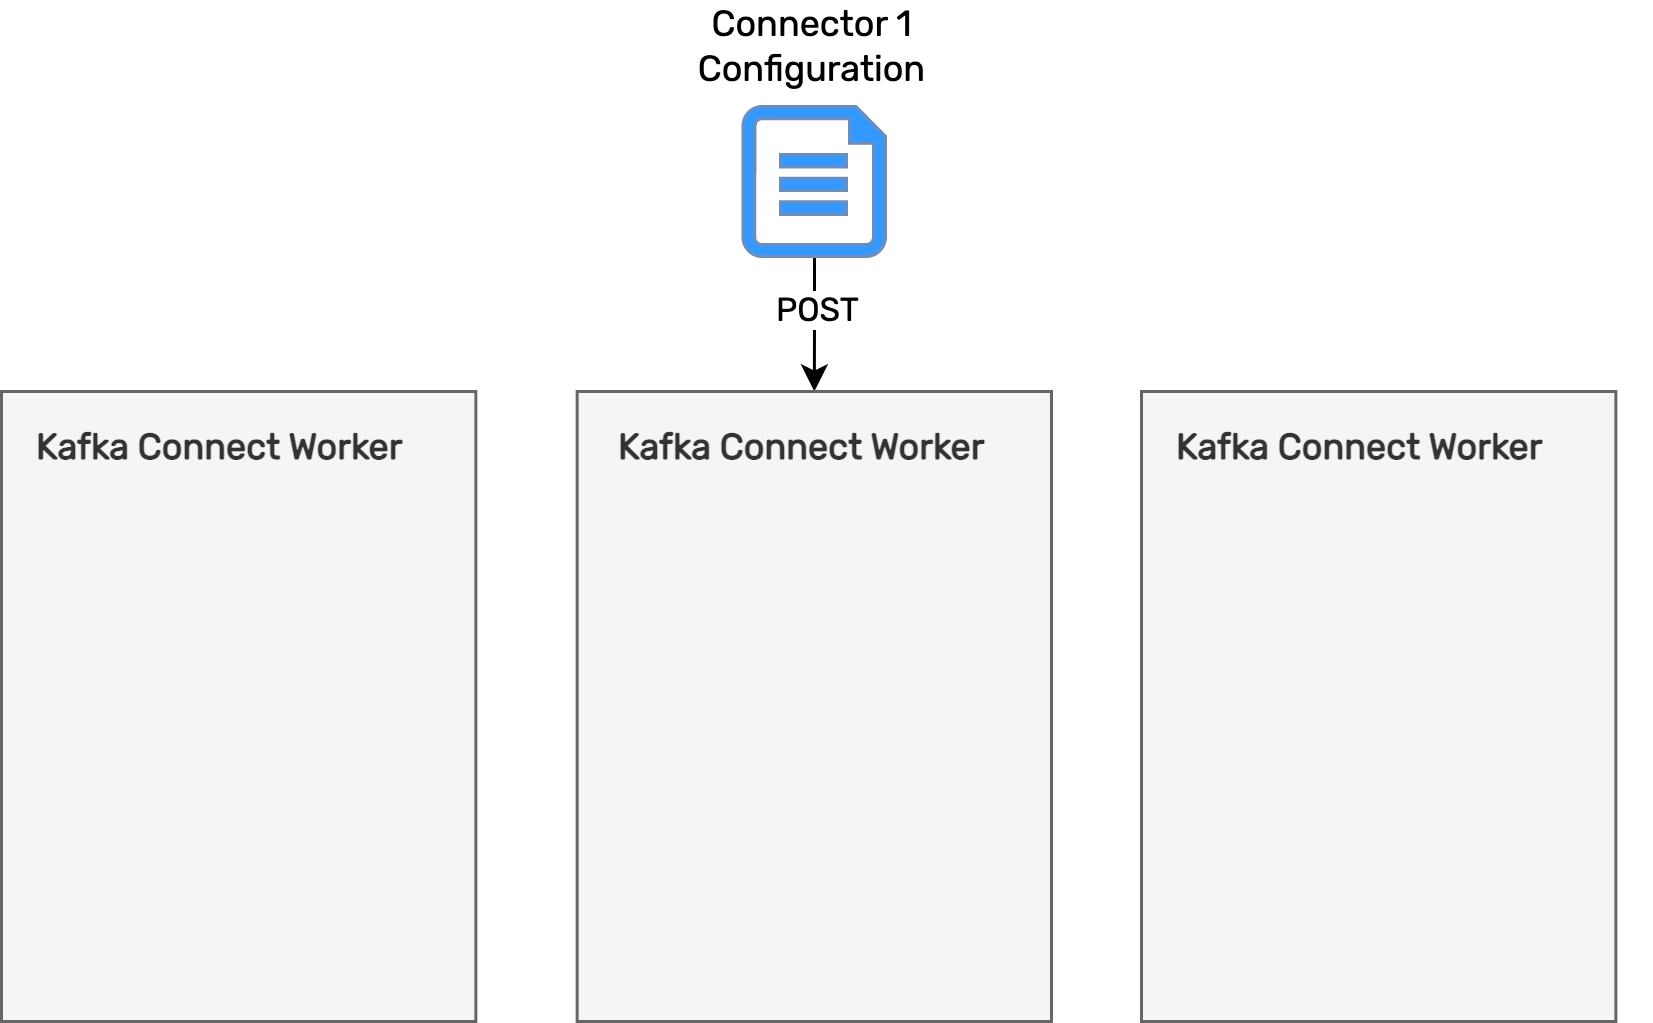

The diagram above was exported from draw.io. Its source (the exported page's mxGraphModel, read from the mxfile embedded in the PNG):
<mxGraphModel dx="954" dy="566" grid="1" gridSize="10" guides="1" tooltips="1" connect="1" arrows="1" fold="1" page="1" pageScale="1" pageWidth="827" pageHeight="1169" math="0" shadow="0">
  <root>
    <mxCell id="0" />
    <mxCell id="1" parent="0" />
    <mxCell id="2" style="edgeStyle=orthogonalEdgeStyle;rounded=0;orthogonalLoop=1;jettySize=auto;html=1;entryX=0.5;entryY=0;entryDx=0;entryDy=0;fontFamily=Rubik;fontSource=https%3A%2F%2Ffonts.googleapis.com%2Fcss%3Ffamily%3DRubik;" edge="1" source="4" target="5" parent="1">
      <mxGeometry relative="1" as="geometry" />
    </mxCell>
    <mxCell id="3" value="POST" style="edgeLabel;html=1;align=center;verticalAlign=middle;resizable=0;points=[];fontFamily=Rubik;fontSource=https%3A%2F%2Ffonts.googleapis.com%2Fcss%3Ffamily%3DRubik;" connectable="0" vertex="1" parent="2">
      <mxGeometry x="-0.2498" relative="1" as="geometry">
        <mxPoint as="offset" />
      </mxGeometry>
    </mxCell>
    <mxCell id="4" value="" style="verticalLabelPosition=bottom;html=1;verticalAlign=top;align=center;strokeColor=#6c8ebf;fillColor=#3399FF;shape=mxgraph.azure.cloud_services_configuration_file;pointerEvents=1;fontFamily=Rubik;fontSource=https%3A%2F%2Ffonts.googleapis.com%2Fcss%3Ffamily%3DRubik;" vertex="1" parent="1">
      <mxGeometry x="297.19" y="585" width="47.5" height="50" as="geometry" />
    </mxCell>
    <mxCell id="5" value="&lt;p style=&quot;line-height: 110%;&quot;&gt;&lt;br&gt;&lt;/p&gt;" style="rounded=0;whiteSpace=wrap;html=1;fillColor=#f5f5f5;fontColor=#333333;strokeColor=#666666;align=center;fontFamily=Rubik;fontSource=https%3A%2F%2Ffonts.googleapis.com%2Fcss%3Ffamily%3DRubik;" vertex="1" parent="1">
      <mxGeometry x="241.88" y="680" width="158.12" height="210" as="geometry" />
    </mxCell>
    <mxCell id="6" value="&lt;p style=&quot;line-height: 110%;&quot;&gt;&lt;br&gt;&lt;/p&gt;" style="rounded=0;whiteSpace=wrap;html=1;fillColor=#f5f5f5;fontColor=#333333;strokeColor=#666666;align=center;fontFamily=Rubik;fontSource=https%3A%2F%2Ffonts.googleapis.com%2Fcss%3Ffamily%3DRubik;" vertex="1" parent="1">
      <mxGeometry x="50" y="680" width="158.12" height="210" as="geometry" />
    </mxCell>
    <mxCell id="7" value="&lt;p style=&quot;line-height: 110%;&quot;&gt;&lt;br&gt;&lt;/p&gt;" style="rounded=0;whiteSpace=wrap;html=1;fillColor=#f5f5f5;fontColor=#333333;strokeColor=#666666;align=center;fontFamily=Rubik;fontSource=https%3A%2F%2Ffonts.googleapis.com%2Fcss%3Ffamily%3DRubik;" vertex="1" parent="1">
      <mxGeometry x="430" y="680" width="158.12" height="210" as="geometry" />
    </mxCell>
    <mxCell id="8" value="&lt;meta charset=&quot;utf-8&quot;&gt;&lt;b style=&quot;border-color: var(--border-color); color: rgb(51, 51, 51); font-style: normal; font-variant-ligatures: normal; font-variant-caps: normal; letter-spacing: normal; orphans: 2; text-align: center; text-indent: 0px; text-transform: none; widows: 2; word-spacing: 0px; -webkit-text-stroke-width: 0px; text-decoration-thickness: initial; text-decoration-style: initial; text-decoration-color: initial; font-size: 12px;&quot;&gt;Kafka Connect Worker&lt;/b&gt;" style="text;whiteSpace=wrap;html=1;labelBackgroundColor=none;fontFamily=Rubik;fontSource=https%3A%2F%2Ffonts.googleapis.com%2Fcss%3Ffamily%3DRubik;" vertex="1" parent="1">
      <mxGeometry x="60" y="685" width="160" height="40" as="geometry" />
    </mxCell>
    <mxCell id="9" value="&lt;meta charset=&quot;utf-8&quot;&gt;&lt;b style=&quot;border-color: var(--border-color); color: rgb(51, 51, 51); font-style: normal; font-variant-ligatures: normal; font-variant-caps: normal; letter-spacing: normal; orphans: 2; text-align: center; text-indent: 0px; text-transform: none; widows: 2; word-spacing: 0px; -webkit-text-stroke-width: 0px; text-decoration-thickness: initial; text-decoration-style: initial; text-decoration-color: initial; font-size: 12px;&quot;&gt;Kafka Connect Worker&lt;/b&gt;" style="text;whiteSpace=wrap;html=1;labelBackgroundColor=none;fontFamily=Rubik;fontSource=https%3A%2F%2Ffonts.googleapis.com%2Fcss%3Ffamily%3DRubik;" vertex="1" parent="1">
      <mxGeometry x="254" y="685" width="160" height="40" as="geometry" />
    </mxCell>
    <mxCell id="10" value="&lt;meta charset=&quot;utf-8&quot;&gt;&lt;b style=&quot;border-color: var(--border-color); color: rgb(51, 51, 51); font-style: normal; font-variant-ligatures: normal; font-variant-caps: normal; letter-spacing: normal; orphans: 2; text-align: center; text-indent: 0px; text-transform: none; widows: 2; word-spacing: 0px; -webkit-text-stroke-width: 0px; text-decoration-thickness: initial; text-decoration-style: initial; text-decoration-color: initial; font-size: 12px;&quot;&gt;Kafka Connect Worker&lt;/b&gt;" style="text;whiteSpace=wrap;html=1;labelBackgroundColor=none;fontFamily=Rubik;fontSource=https%3A%2F%2Ffonts.googleapis.com%2Fcss%3Ffamily%3DRubik;" vertex="1" parent="1">
      <mxGeometry x="440" y="685" width="160" height="40" as="geometry" />
    </mxCell>
    <mxCell id="11" value="Connector 1 Configuration" style="text;html=1;strokeColor=none;fillColor=none;align=center;verticalAlign=middle;whiteSpace=wrap;rounded=0;fontFamily=Rubik;fontSource=https%3A%2F%2Ffonts.googleapis.com%2Fcss%3Ffamily%3DRubik;" vertex="1" parent="1">
      <mxGeometry x="278.28" y="550" width="85.31" height="30" as="geometry" />
    </mxCell>
  </root>
</mxGraphModel>